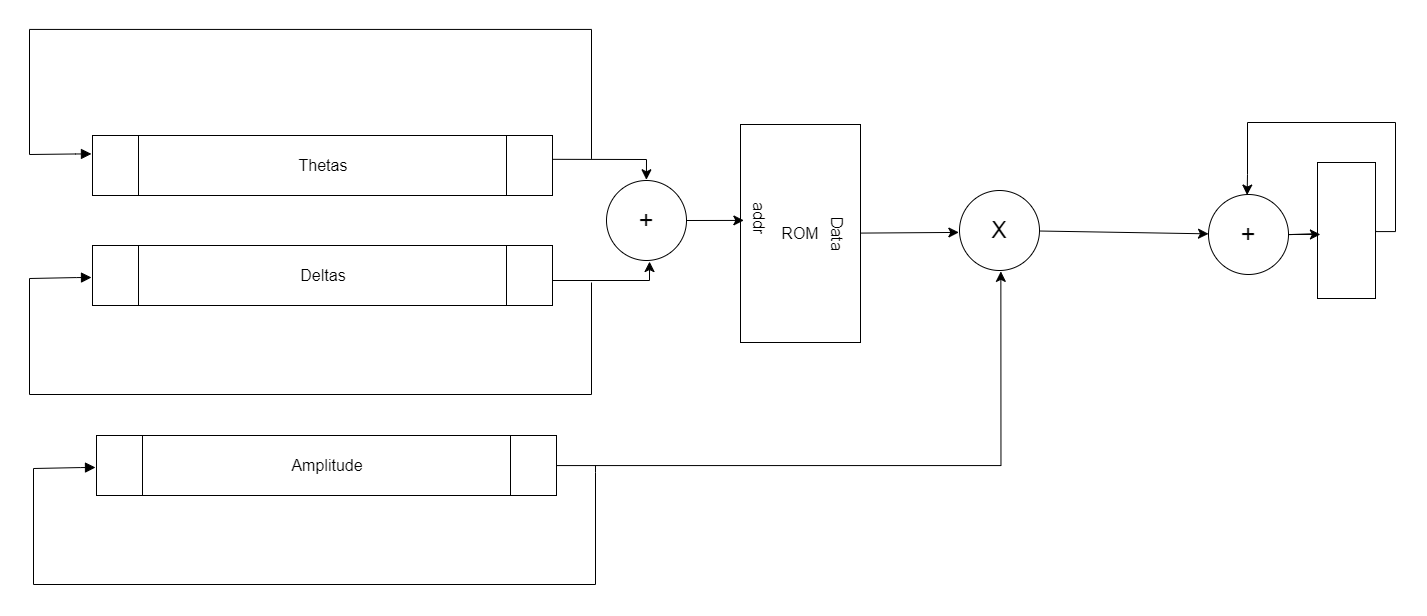

The diagram above was exported from draw.io. Its source (the exported page's mxGraphModel, read from the mxfile embedded in the PNG):
<mxGraphModel dx="2337" dy="899" grid="0" gridSize="10" guides="1" tooltips="1" connect="0" arrows="1" fold="1" page="1" pageScale="1" pageWidth="850" pageHeight="1100" math="0" shadow="0">
  <root>
    <mxCell id="0" />
    <mxCell id="1" parent="0" />
    <mxCell id="epagMqEOx-jrzey9X2Fj-2" value="ROM" style="rounded=0;whiteSpace=wrap;html=1;fontSize=16;" parent="1" vertex="1">
      <mxGeometry x="382" y="231" width="120" height="218" as="geometry" />
    </mxCell>
    <mxCell id="epagMqEOx-jrzey9X2Fj-16" style="edgeStyle=none;rounded=0;orthogonalLoop=1;jettySize=auto;html=1;fontSize=12;startSize=8;endSize=8;entryX=0.004;entryY=0.538;entryDx=0;entryDy=0;entryPerimeter=0;exitX=1.017;exitY=0.507;exitDx=0;exitDy=0;exitPerimeter=0;" parent="1" source="epagMqEOx-jrzey9X2Fj-9" target="epagMqEOx-jrzey9X2Fj-10" edge="1">
      <mxGeometry relative="1" as="geometry">
        <mxPoint x="1073.5198863636365" y="337" as="targetPoint" />
      </mxGeometry>
    </mxCell>
    <mxCell id="epagMqEOx-jrzey9X2Fj-9" value="" style="rounded=0;whiteSpace=wrap;html=1;fontSize=16;" parent="1" vertex="1">
      <mxGeometry x="959" y="269" width="58" height="136" as="geometry" />
    </mxCell>
    <mxCell id="epagMqEOx-jrzey9X2Fj-10" value="&lt;font style=&quot;font-size: 26px;&quot;&gt;+&lt;/font&gt;" style="ellipse;whiteSpace=wrap;html=1;aspect=fixed;fontSize=16;" parent="1" vertex="1">
      <mxGeometry x="850" y="301" width="80" height="80" as="geometry" />
    </mxCell>
    <mxCell id="epagMqEOx-jrzey9X2Fj-15" style="edgeStyle=none;curved=1;rounded=0;orthogonalLoop=1;jettySize=auto;html=1;entryX=0.05;entryY=0.529;entryDx=0;entryDy=0;entryPerimeter=0;fontSize=12;startSize=8;endSize=8;" parent="1" source="epagMqEOx-jrzey9X2Fj-10" target="epagMqEOx-jrzey9X2Fj-9" edge="1">
      <mxGeometry relative="1" as="geometry" />
    </mxCell>
    <mxCell id="epagMqEOx-jrzey9X2Fj-18" style="edgeStyle=orthogonalEdgeStyle;rounded=0;orthogonalLoop=1;jettySize=auto;html=1;entryX=0.483;entryY=0.007;entryDx=0;entryDy=0;entryPerimeter=0;fontSize=12;startSize=8;endSize=8;exitX=1.011;exitY=0.508;exitDx=0;exitDy=0;exitPerimeter=0;" parent="1" source="epagMqEOx-jrzey9X2Fj-9" target="epagMqEOx-jrzey9X2Fj-10" edge="1">
      <mxGeometry relative="1" as="geometry">
        <Array as="points">
          <mxPoint x="1037" y="338" />
          <mxPoint x="1037" y="229" />
          <mxPoint x="889" y="229" />
          <mxPoint x="889" y="281" />
          <mxPoint x="889" y="281" />
        </Array>
      </mxGeometry>
    </mxCell>
    <mxCell id="epagMqEOx-jrzey9X2Fj-23" style="edgeStyle=none;rounded=0;orthogonalLoop=1;jettySize=auto;html=1;fontSize=12;startSize=8;endSize=8;entryX=0.499;entryY=-0.009;entryDx=0;entryDy=0;entryPerimeter=0;exitX=0.999;exitY=0.397;exitDx=0;exitDy=0;exitPerimeter=0;" parent="1" source="epagMqEOx-jrzey9X2Fj-19" target="epagMqEOx-jrzey9X2Fj-21" edge="1">
      <mxGeometry relative="1" as="geometry">
        <mxPoint x="289.6923699629933" y="272" as="targetPoint" />
        <Array as="points">
          <mxPoint x="288" y="266" />
        </Array>
      </mxGeometry>
    </mxCell>
    <mxCell id="epagMqEOx-jrzey9X2Fj-19" value="Thetas" style="shape=process;whiteSpace=wrap;html=1;backgroundOutline=1;fontSize=16;" parent="1" vertex="1">
      <mxGeometry x="-266" y="242" width="460" height="60" as="geometry" />
    </mxCell>
    <mxCell id="epagMqEOx-jrzey9X2Fj-37" style="edgeStyle=orthogonalEdgeStyle;rounded=0;orthogonalLoop=1;jettySize=auto;html=1;fontSize=12;startSize=8;endSize=8;endArrow=none;endFill=0;startArrow=block;startFill=1;" parent="1" edge="1">
      <mxGeometry relative="1" as="geometry">
        <mxPoint x="232" y="389" as="targetPoint" />
        <mxPoint x="-267" y="384" as="sourcePoint" />
        <Array as="points">
          <mxPoint x="-282" y="384" />
          <mxPoint x="-282" y="385" />
          <mxPoint x="-329" y="385" />
          <mxPoint x="-329" y="501" />
          <mxPoint x="233" y="501" />
          <mxPoint x="233" y="389" />
        </Array>
      </mxGeometry>
    </mxCell>
    <mxCell id="epagMqEOx-jrzey9X2Fj-20" value="Deltas" style="shape=process;whiteSpace=wrap;html=1;backgroundOutline=1;fontSize=16;" parent="1" vertex="1">
      <mxGeometry x="-266" y="352" width="460" height="60" as="geometry" />
    </mxCell>
    <mxCell id="epagMqEOx-jrzey9X2Fj-21" value="&lt;font style=&quot;font-size: 26px;&quot;&gt;+&lt;/font&gt;" style="ellipse;whiteSpace=wrap;html=1;aspect=fixed;fontSize=16;" parent="1" vertex="1">
      <mxGeometry x="248" y="287" width="80" height="80" as="geometry" />
    </mxCell>
    <mxCell id="epagMqEOx-jrzey9X2Fj-25" style="edgeStyle=none;curved=1;rounded=0;orthogonalLoop=1;jettySize=auto;html=1;entryX=0.028;entryY=0.44;entryDx=0;entryDy=0;entryPerimeter=0;fontSize=12;startSize=8;endSize=8;" parent="1" source="epagMqEOx-jrzey9X2Fj-21" target="epagMqEOx-jrzey9X2Fj-2" edge="1">
      <mxGeometry relative="1" as="geometry" />
    </mxCell>
    <mxCell id="epagMqEOx-jrzey9X2Fj-26" value="addr" style="edgeLabel;html=1;align=center;verticalAlign=middle;resizable=0;points=[];fontSize=16;rotation=90;" parent="epagMqEOx-jrzey9X2Fj-25" connectable="0" vertex="1">
      <mxGeometry x="-0.3327" y="3" relative="1" as="geometry">
        <mxPoint x="55" as="offset" />
      </mxGeometry>
    </mxCell>
    <mxCell id="epagMqEOx-jrzey9X2Fj-32" style="edgeStyle=orthogonalEdgeStyle;rounded=0;orthogonalLoop=1;jettySize=auto;html=1;entryX=0.519;entryY=1.042;entryDx=0;entryDy=0;entryPerimeter=0;fontSize=12;startSize=8;endSize=8;strokeColor=none;" parent="1" source="epagMqEOx-jrzey9X2Fj-20" target="epagMqEOx-jrzey9X2Fj-21" edge="1">
      <mxGeometry relative="1" as="geometry" />
    </mxCell>
    <mxCell id="epagMqEOx-jrzey9X2Fj-33" style="edgeStyle=orthogonalEdgeStyle;rounded=0;orthogonalLoop=1;jettySize=auto;html=1;entryX=0.538;entryY=1.013;entryDx=0;entryDy=0;entryPerimeter=0;fontSize=12;startSize=8;endSize=8;" parent="1" source="epagMqEOx-jrzey9X2Fj-20" target="epagMqEOx-jrzey9X2Fj-21" edge="1">
      <mxGeometry relative="1" as="geometry">
        <Array as="points">
          <mxPoint x="291" y="387" />
        </Array>
      </mxGeometry>
    </mxCell>
    <mxCell id="epagMqEOx-jrzey9X2Fj-38" style="edgeStyle=orthogonalEdgeStyle;rounded=0;orthogonalLoop=1;jettySize=auto;html=1;fontSize=12;startSize=8;endSize=8;endArrow=none;endFill=0;startArrow=block;startFill=1;" parent="1" edge="1">
      <mxGeometry relative="1" as="geometry">
        <mxPoint x="231.96" y="265.44000000000005" as="targetPoint" />
        <mxPoint x="-267.03999999999996" y="260.44000000000005" as="sourcePoint" />
        <Array as="points">
          <mxPoint x="-283" y="260.97" />
          <mxPoint x="-329" y="260.97" />
          <mxPoint x="-329" y="135.97" />
          <mxPoint x="233" y="135.97" />
          <mxPoint x="233" y="264.97" />
        </Array>
      </mxGeometry>
    </mxCell>
    <mxCell id="epagMqEOx-jrzey9X2Fj-39" value="Data" style="text;html=1;align=center;verticalAlign=middle;resizable=0;points=[];autosize=1;strokeColor=none;fillColor=none;fontSize=16;rotation=90;" parent="1" vertex="1">
      <mxGeometry x="453" y="324.5" width="52" height="31" as="geometry" />
    </mxCell>
    <mxCell id="epagMqEOx-jrzey9X2Fj-40" style="edgeStyle=orthogonalEdgeStyle;rounded=0;orthogonalLoop=1;jettySize=auto;html=1;fontSize=12;startSize=8;endSize=8;endArrow=none;endFill=0;startArrow=block;startFill=1;" parent="1" edge="1">
      <mxGeometry relative="1" as="geometry">
        <mxPoint x="237" y="572" as="targetPoint" />
        <mxPoint x="-263" y="574" as="sourcePoint" />
        <Array as="points">
          <mxPoint x="-278" y="574" />
          <mxPoint x="-278" y="575" />
          <mxPoint x="-325" y="575" />
          <mxPoint x="-325" y="691" />
          <mxPoint x="237" y="691" />
          <mxPoint x="237" y="579" />
        </Array>
      </mxGeometry>
    </mxCell>
    <mxCell id="epagMqEOx-jrzey9X2Fj-49" style="edgeStyle=orthogonalEdgeStyle;rounded=0;orthogonalLoop=1;jettySize=auto;html=1;fontSize=12;startSize=8;endSize=8;entryX=0.517;entryY=1.011;entryDx=0;entryDy=0;entryPerimeter=0;" parent="1" source="epagMqEOx-jrzey9X2Fj-41" target="epagMqEOx-jrzey9X2Fj-45" edge="1">
      <mxGeometry relative="1" as="geometry">
        <mxPoint x="543.2012489720396" y="572" as="targetPoint" />
      </mxGeometry>
    </mxCell>
    <mxCell id="epagMqEOx-jrzey9X2Fj-41" value="Amplitude" style="shape=process;whiteSpace=wrap;html=1;backgroundOutline=1;fontSize=16;" parent="1" vertex="1">
      <mxGeometry x="-262" y="542" width="460" height="60" as="geometry" />
    </mxCell>
    <mxCell id="epagMqEOx-jrzey9X2Fj-48" style="edgeStyle=none;curved=1;rounded=0;orthogonalLoop=1;jettySize=auto;html=1;fontSize=12;startSize=8;endSize=8;" parent="1" source="epagMqEOx-jrzey9X2Fj-45" target="epagMqEOx-jrzey9X2Fj-10" edge="1">
      <mxGeometry relative="1" as="geometry" />
    </mxCell>
    <mxCell id="epagMqEOx-jrzey9X2Fj-45" value="&lt;font style=&quot;font-size: 23px;&quot;&gt;X&lt;/font&gt;" style="ellipse;whiteSpace=wrap;html=1;fontSize=16;" parent="1" vertex="1">
      <mxGeometry x="601" y="297" width="80" height="80" as="geometry" />
    </mxCell>
    <mxCell id="epagMqEOx-jrzey9X2Fj-47" style="edgeStyle=none;curved=1;rounded=0;orthogonalLoop=1;jettySize=auto;html=1;entryX=-0.008;entryY=0.524;entryDx=0;entryDy=0;entryPerimeter=0;fontSize=12;startSize=8;endSize=8;" parent="1" source="epagMqEOx-jrzey9X2Fj-2" target="epagMqEOx-jrzey9X2Fj-45" edge="1">
      <mxGeometry relative="1" as="geometry" />
    </mxCell>
  </root>
</mxGraphModel>